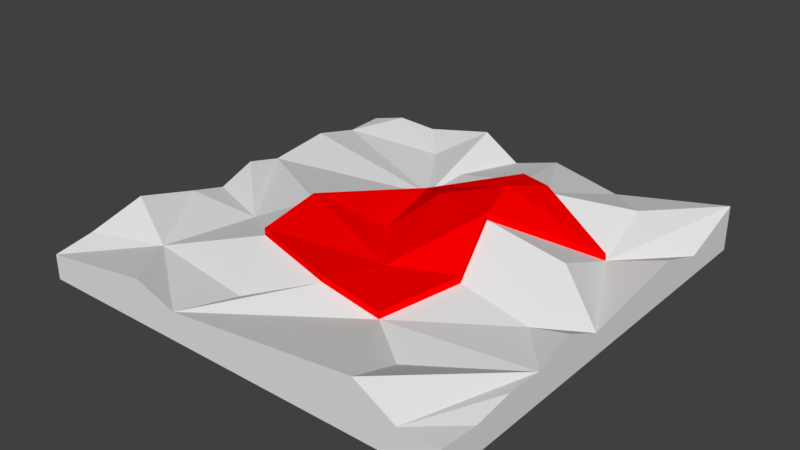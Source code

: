 # Source: landscape.blend  (saved by Blender 2.77.0; exported with 4.5.12 LTS)
import bpy
from mathutils import Matrix  # noqa: F401  (used for matrix-valued properties, if any)

bpy.ops.wm.read_factory_settings(use_empty=True)
scene = bpy.context.scene
scene.name = 'Scene'

# ---- collections
col_collection_1 = bpy.data.collections.new('Collection 1'); scene.collection.children.link(col_collection_1)

# ---- materials (node trees are filled in below, after node groups)
mat_floormaterial = bpy.data.materials.new('FloorMaterial')
mat_floormaterial.alpha_threshold = 0.0
mat_floormaterial.use_transparent_shadow = False
mat_floormaterial.roughness = 0.5
mat_redmaterial = bpy.data.materials.new('RedMaterial')
mat_redmaterial.alpha_threshold = 0.0
mat_redmaterial.use_transparent_shadow = False
mat_redmaterial.diffuse_color = (1.0, 0.0, 0.0, 1.0)
mat_redmaterial.roughness = 0.5

# ---- material node trees

# ---- world
world_world = bpy.data.worlds.new('World'); scene.world = world_world
world_world.color = (0.05088, 0.05088, 0.05088)
world_world.use_sun_shadow = False
world_world.sun_shadow_jitter_overblur = 0.0
world_world.cycles.sampling_method = 'MANUAL'

# ---- meshes
me_landscape = bpy.data.meshes.new('Landscape')
me_landscape.from_pydata([(-6.205, -6.42, -0.9229), (-6.205, 6.201, -0.9229), (6.416, 6.201, -0.9229), (6.416, -6.42, -0.9229), (-1.198, 2.71, -0.2803), (-1.099, 4.162, -0.1406), (-1.637, 6.201, 0.4351), (-2.804, 5.133, -0.2769), (6.416, -6.42, -0.06531), (6.416, -5.273, -0.1655), (5.269, -6.42, -0.09243), (6.416, -3.032, -0.05879), (6.416, -1.831, 0.3102), (5.074, -1.397, -0.2762), (6.416, -0.6363, -0.2569), (6.416, 2.759, 0.2055), (4.763, 2.602, -0.3284), (6.416, 4.239, -0.2995), (2.916, -1.191, 0.2127), (-2.335, -0.7987, 0.4887), (-1.982, -2.987, 0.4095), (1.283, 3.905, 0.4756), (-0.4979, 6.201, -0.2892), (6.416, -4.125, -0.01027), (2.627, 3.031, 0.8174), (2.621, 3.026, 1.023), (-6.205, 1.579, -0.1746), (4.757, 2.597, -0.1225), (2.53, 0.3944, 0.9907), (4.833, 0.4746, 0.5297), (-6.205, -0.6796, -0.3273), (-3.885, -1.59, -0.2282), (-6.205, 0.4642, 0.09778), (2.922, -1.186, 0.006789), (-1.558, -6.42, -0.09489), (2.194, -3.389, -0.2569), (0.5006, -3.503, 0.1662), (-4.501, -4.296, -0.2157), (-1.049, -4.778, -0.2273), (-5.058, 6.201, 0.04707), (-6.205, 5.001, -0.3067), (-3.776, 6.201, -0.01944), (4.094, -6.42, 0.5996), (3.668, -4.487, -0.3091), (-6.205, 6.201, -0.2641), (0.9251, 6.201, 0.1302), (2.974, 6.201, -0.2888), (-6.205, 3.519, 0.04432), (-6.205, -1.766, -0.05064), (-6.205, -3.6, 0.4481), (-6.205, -5.273, 0.004954), (-6.205, -6.42, -0.1904), (-2.832, -6.42, 0.3265), (6.416, 6.201, 0.4056), (4.521, 4.616, 0.2634), (2.189, -3.394, -0.05098), (2.245, 1.617, 1.428), (0.3876, 1.193, 0.7764), (-2.34, -0.8037, 0.6947), (0.8877, -1.574, -0.0349), (2.525, 0.3893, 1.197), (-1.203, 2.705, -0.07436), (-0.4626, -0.007199, -0.0543), (-1.987, -2.992, 0.6154), (0.4954, -3.508, 0.3722), (1.277, 3.9, 0.6815)], [], [(0, 1, 2), (2, 3, 0), (4, 5, 6), (6, 7, 4), (8, 9, 10), (11, 12, 13), (13, 12, 14), (14, 15, 16), (16, 15, 17), (59, 18, 60), (5, 21, 22), (9, 23, 10), (4, 21, 5), (61, 58, 62), (28, 29, 16), (30, 31, 32), (13, 29, 28), (31, 20, 19), (34, 35, 36), (20, 36, 64, 63), (35, 11, 13), (37, 20, 31), (34, 38, 37), (34, 36, 38), (39, 40, 7), (7, 41, 39), (42, 43, 35), (42, 10, 11), (40, 39, 44), (45, 24, 46), (29, 13, 14), (29, 14, 16), (40, 4, 7), (6, 5, 22), (22, 21, 45), (21, 24, 45), (47, 4, 40), (36, 35, 55, 64), (47, 26, 4), (19, 20, 63, 58), (35, 33, 18, 55), (24, 21, 65, 25), (26, 32, 31), (31, 19, 26), (33, 28, 60, 18), (16, 24, 25, 27), (33, 13, 28), (48, 31, 30), (49, 37, 48), (48, 37, 31), (4, 19, 58, 61), (33, 35, 13), (37, 38, 20), (20, 38, 36), (43, 11, 35), (49, 50, 37), (50, 51, 37), (51, 52, 37), (52, 34, 37), (43, 42, 11), (7, 6, 41), (16, 17, 53), (11, 10, 23), (42, 35, 34), (46, 24, 54), (24, 16, 54), (53, 54, 16), (54, 53, 46), (9, 8, 3), (23, 3, 11), (12, 11, 14), (15, 14, 17), (17, 2, 53), (17, 14, 2), (3, 14, 11), (2, 14, 3), (23, 9, 3), (53, 2, 46), (44, 39, 1), (39, 41, 1), (6, 22, 41), (41, 22, 1), (22, 45, 46), (2, 1, 46), (22, 46, 1), (44, 1, 40), (47, 40, 26), (32, 26, 30), (1, 26, 40), (26, 1, 30), (49, 48, 50), (51, 50, 0), (50, 48, 0), (30, 0, 48), (1, 0, 30), (51, 0, 34), (34, 52, 51), (8, 10, 3), (42, 34, 10), (0, 3, 34), (3, 10, 34), (56, 60, 27), (56, 27, 25), (61, 57, 25), (61, 25, 65), (55, 18, 59), (59, 62, 58), (21, 4, 61, 65), (59, 57, 62), (60, 56, 57), (62, 57, 61), (57, 56, 25), (19, 4, 26), (28, 16, 27, 60), (57, 59, 60), (64, 55, 59), (63, 64, 59), (59, 58, 63)])
me_landscape.polygons.foreach_set('material_index', [0, 0, 0, 0, 0, 0, 0, 0, 0, 1, 0, 0, 0, 1, 0, 0, 0, 0, 0, 1, 0, 0, 0, 0, 0, 0, 0, 0, 0, 0, 0, 0, 0, 0, 0, 0, 0, 1, 0, 1, 1, 1, 0, 0, 1, 1, 0, 0, 0, 0, 1, 0, 0, 0, 0, 0, 0, 0, 0, 0, 0, 0, 0, 0, 0, 0, 0, 0, 0, 0, 0, 0, 0, 0, 0, 0, 0, 0, 0, 0, 0, 0, 0, 0, 0, 0, 0, 0, 0, 0, 0, 0, 0, 0, 0, 0, 0, 0, 0, 0, 0, 1, 1, 1, 1, 1, 1, 1, 1, 1, 1, 1, 0, 1, 1, 1, 1, 1])
me_landscape.materials.append(mat_floormaterial)
me_landscape.materials.append(mat_redmaterial)
me_landscape.use_remesh_preserve_volume = False
me_landscape.use_remesh_preserve_attributes = False
me_landscape.use_mirror_vertex_groups = False
me_landscape.update()

# ---- objects
ob_landscape = bpy.data.objects.new('Landscape', me_landscape)

# ---- transforms, parenting, visibility, modifiers, constraints
ob_landscape.location = (0.0, 0.0, 0.0)
ob_landscape.lineart.crease_threshold = 0.0

# ---- collection membership
col_collection_1.objects.link(ob_landscape)

# ---- scene / render settings (as saved in the file)
scene.frame_start = 1; scene.frame_end = 250; scene.frame_set(1)
scene.render.engine = 'BLENDER_EEVEE_NEXT'
scene.render.resolution_percentage = 50
scene.render.dither_intensity = 0.0
scene.cycles.use_denoising = False
scene.cycles.samples = 128
scene.cycles.sampling_pattern = 'TABULATED_SOBOL'
scene.cycles.light_sampling_threshold = 0.0
scene.cycles.use_adaptive_sampling = False
scene.cycles.use_light_tree = False
scene.cycles.blur_glossy = 0.0
scene.cycles.sample_clamp_indirect = 0.0
scene.view_settings.view_transform = 'Standard'
bpy.context.view_layer.update()

# ---- added for rendering (the .blend has no active camera and no usable light): camera, sun
cam_auto = bpy.data.cameras.new('AutoCamera')
cam_auto.lens = 50.0
cam_auto.sensor_width = 36.0
cam_auto.clip_end = 1000.0
ob_auto_camera = bpy.data.objects.new('AutoCamera', cam_auto)
scene.collection.objects.link(ob_auto_camera)
ob_auto_camera.location = (16.7628, -20.0981, 13.5785)
ob_auto_camera.rotation_euler = (1.09748, -7.21219e-08, 0.694738)
scene.camera = ob_auto_camera
light_auto_sun = bpy.data.lights.new('AutoSun', 'SUN')
light_auto_sun.energy = 3.0
light_auto_sun.angle = 0.0523599
ob_auto_sun = bpy.data.objects.new('AutoSun', light_auto_sun)
scene.collection.objects.link(ob_auto_sun)
ob_auto_sun.rotation_euler = (0.872665, 0.174533, 0.523599)
bpy.context.view_layer.update()
